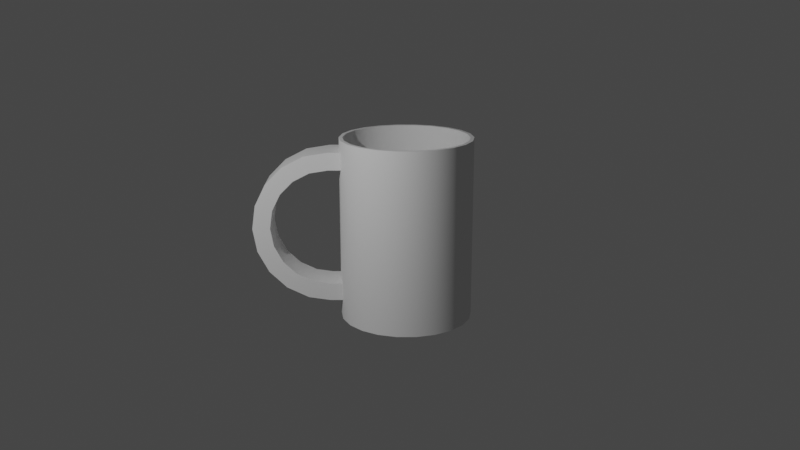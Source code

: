 # Source: mug.blend  (saved by Blender 2.82.7; exported with 4.5.12 LTS)
import bpy
from mathutils import Matrix  # noqa: F401  (used for matrix-valued properties, if any)

bpy.ops.wm.read_factory_settings(use_empty=True)
scene = bpy.context.scene
scene.name = 'Scene'

# ---- collections
col_collection = bpy.data.collections.new('Collection'); scene.collection.children.link(col_collection)

# ---- node groups
ng_auto_smooth = bpy.data.node_groups.new('Auto Smooth', 'GeometryNodeTree')
_s = ng_auto_smooth.interface.new_socket(name='Geometry', in_out='OUTPUT', socket_type='NodeSocketGeometry')
_s = ng_auto_smooth.interface.new_socket(name='Geometry', in_out='INPUT', socket_type='NodeSocketGeometry')
_s = ng_auto_smooth.interface.new_socket(name='Angle', in_out='INPUT', socket_type='NodeSocketFloat')
_s.subtype = 'ANGLE'
_s.min_value = 0.0
_s.max_value = 3.142
ng_auto_smooth.is_modifier = True
_N = ng_auto_smooth.nodes; _L = ng_auto_smooth.links
n0 = _N.new('NodeGroupOutput'); n0.name = 'Group Output'; n0.location = (480, -100)
n1 = _N.new('NodeGroupInput'); n1.name = 'Group Input'; n1.location = (-420, -300)
n2 = _N.new('NodeGroupInput'); n2.name = 'Group Input.001'; n2.location = (-60, -100)
n3 = _N.new('GeometryNodeSetShadeSmooth'); n3.name = 'Set Shade Smooth'; n3.location = (120, -100)
n3.domain = 'EDGE'
n4 = _N.new('GeometryNodeSetShadeSmooth'); n4.name = 'Set Shade Smooth.001'; n4.location = (300, -100)
n5 = _N.new('GeometryNodeInputMeshEdgeAngle'); n5.name = 'Edge Angle'; n5.location = (-420, -220)
n6 = _N.new('GeometryNodeInputEdgeSmooth'); n6.name = 'Is Edge Smooth'; n6.location = (-60, -160)
n7 = _N.new('GeometryNodeInputShadeSmooth'); n7.name = 'Is Face Smooth'; n7.location = (-240, -340)
n8 = _N.new('FunctionNodeBooleanMath'); n8.name = 'Boolean Math'; n8.location = (-60, -220)
n9 = _N.new('FunctionNodeCompare'); n9.name = 'Compare'; n9.location = (-240, -180)
n9.operation = 'LESS_EQUAL'
_L.new(n5.outputs[0], n9.inputs[0])
_L.new(n4.outputs[0], n0.inputs[0])
_L.new(n1.outputs[1], n9.inputs[1])
_L.new(n9.outputs[0], n8.inputs[0])
_L.new(n7.outputs[0], n8.inputs[1])
_L.new(n2.outputs[0], n3.inputs[0])
_L.new(n6.outputs[0], n3.inputs[1])
_L.new(n3.outputs[0], n4.inputs[0])
_L.new(n8.outputs[0], n3.inputs[2])
n0.is_active_output = True

# ---- world
world_world = bpy.data.worlds.new('World'); scene.world = world_world
world_world.use_nodes = True; world_world.node_tree.nodes.clear()
_N = world_world.node_tree.nodes; _L = world_world.node_tree.links
n0 = _N.new('ShaderNodeOutputWorld'); n0.name = 'World Output'; n0.location = (300, 300)
n1 = _N.new('ShaderNodeBackground'); n1.name = 'Background'; n1.location = (10, 300)
n1.inputs[0].default_value = (0.05088, 0.05088, 0.05088, 1.0)
_L.new(n1.outputs[0], n0.inputs[0])
n0.is_active_output = True
world_world.color = (0.05088, 0.05088, 0.05088)
world_world.use_sun_shadow = False
world_world.sun_shadow_jitter_overblur = 0.0

# ---- cameras
cam_camera = bpy.data.cameras.new('Camera')
cam_camera.clip_end = 100.0
cam_camera.lens = 43.94
cam_camera.ortho_scale = 7.314

# ---- lights
light_light = bpy.data.lights.new('Light', 'POINT')
light_light.transmission_factor = 0.0
light_light.energy = 1000.0
light_light.shadow_soft_size = 0.1
light_light.shadow_maximum_resolution = 0.006
light_light.use_absolute_resolution = True

# ---- meshes
me_cylinder = bpy.data.meshes.new('Cylinder')
me_cylinder.from_pydata([(0.1434, 0.9897, -1.212), (0.1354, 0.9344, 1.544), (0.4164, 0.9092, -1.212), (0.3932, 0.8584, 1.544), (0.6557, 0.755, -1.212), (0.6191, 0.7128, 1.544), (0.8419, 0.5397, -1.212), (0.7948, 0.5095, 1.544), (0.9598, 0.2806, -1.212), (0.9062, 0.265, 1.544), (1.0, -0.001129, -1.212), (0.9441, -0.001066, 1.544), (0.9592, -0.2828, -1.212), (0.9056, -0.267, 1.544), (0.8406, -0.5416, -1.212), (0.7937, -0.5113, 1.544), (0.654, -0.7565, -1.212), (0.6175, -0.7142, 1.544), (0.4144, -0.9101, -1.212), (0.3912, -0.8593, 1.544), (0.1412, -0.99, -1.212), (0.1333, -0.9347, 1.544), (-0.1434, -0.9897, -1.212), (-0.1354, -0.9344, 1.544), (-0.4164, -0.9092, -1.212), (-0.3932, -0.8584, 1.544), (-0.6557, -0.755, -1.212), (-0.6191, -0.7128, 1.544), (-0.8419, -0.5397, -1.212), (-0.7948, -0.5095, 1.544), (-0.9598, -0.2806, -1.212), (-0.9062, -0.265, 1.544), (-1.0, 0.001129, -1.212), (-0.9441, 0.001065, 1.544), (-0.9592, 0.2828, -1.212), (-0.9056, 0.267, 1.544), (-0.8406, 0.5416, -1.212), (-0.7937, 0.5113, 1.544), (-0.654, 0.7565, -1.212), (-0.6175, 0.7142, 1.544), (-0.4144, 0.9101, -1.212), (-0.3912, 0.8592, 1.544), (-0.1412, 0.99, -1.212), (-0.1333, 0.9347, 1.544), (0.1434, 0.9897, 1.37), (0.1434, 0.9897, 1.106), (0.4164, 0.9092, 1.106), (0.4164, 0.9092, 1.37), (0.6557, 0.755, 1.106), (0.6557, 0.755, 1.37), (0.8419, 0.5397, 1.106), (0.8419, 0.5397, 1.37), (0.9598, 0.2806, 1.106), (0.9598, 0.2806, 1.37), (1.0, -0.001129, 1.106), (1.0, -0.001129, 1.37), (0.9592, -0.2828, 1.106), (0.9592, -0.2828, 1.37), (0.8406, -0.5416, 1.106), (0.8406, -0.5416, 1.37), (0.654, -0.7565, 1.106), (0.654, -0.7565, 1.37), (0.4144, -0.9101, 1.106), (0.4144, -0.9101, 1.37), (0.1412, -0.99, 1.106), (0.1412, -0.99, 1.37), (-0.1434, -0.9897, 1.106), (-0.1434, -0.9897, 1.37), (-0.4164, -0.9092, 1.106), (-0.4164, -0.9092, 1.37), (-0.6557, -0.755, 1.106), (-0.6557, -0.755, 1.37), (-0.8419, -0.5397, 1.106), (-0.8419, -0.5397, 1.37), (-0.9598, -0.2806, 1.106), (-0.9598, -0.2806, 1.37), (-1.0, 0.001129, 1.106), (-1.0, 0.001129, 1.37), (-0.9592, 0.2828, 1.106), (-0.9592, 0.2828, 1.37), (-0.8406, 0.5416, 1.106), (-0.8406, 0.5416, 1.37), (-0.654, 0.7565, 1.106), (-0.654, 0.7565, 1.37), (-0.4144, 0.9101, 1.106), (-0.4144, 0.9101, 1.37), (-0.1412, 0.99, 1.106), (-0.1412, 0.99, 1.37), (0.4164, 0.9092, -0.6431), (0.4164, 0.9092, -0.9073), (0.6557, 0.755, -0.6431), (0.6557, 0.755, -0.9073), (0.8419, 0.5397, -0.6431), (0.8419, 0.5397, -0.9073), (0.9598, 0.2806, -0.6431), (0.9598, 0.2806, -0.9073), (1.0, -0.001129, -0.6431), (1.0, -0.001129, -0.9073), (0.9592, -0.2828, -0.6431), (0.9592, -0.2828, -0.9073), (0.8406, -0.5416, -0.6431), (0.8406, -0.5416, -0.9073), (0.654, -0.7565, -0.6431), (0.654, -0.7565, -0.9073), (0.4144, -0.9101, -0.6431), (0.4144, -0.9101, -0.9073), (0.1412, -0.99, -0.6431), (0.1412, -0.99, -0.9073), (-0.1434, -0.9897, -0.6431), (-0.1434, -0.9897, -0.9073), (-0.4164, -0.9092, -0.6431), (-0.4164, -0.9092, -0.9073), (-0.6557, -0.755, -0.6431), (-0.6557, -0.755, -0.9073), (-0.8419, -0.5397, -0.6431), (-0.8419, -0.5397, -0.9073), (-0.9598, -0.2806, -0.6431), (-0.9598, -0.2806, -0.9073), (-1.0, 0.001129, -0.6431), (-1.0, 0.001129, -0.9073), (-0.9592, 0.2828, -0.6431), (-0.9592, 0.2828, -0.9073), (-0.8406, 0.5416, -0.6431), (-0.8406, 0.5416, -0.9073), (-0.654, 0.7565, -0.6431), (-0.654, 0.7565, -0.9073), (-0.4144, 0.9101, -0.6431), (-0.4144, 0.9101, -0.9073), (-0.1412, 0.99, -0.6431), (-0.1412, 0.99, -0.9073), (0.1434, 0.9897, -0.9073), (0.1434, 0.9897, -0.6431), (1.149, -0.283, 1.106), (1.149, -0.283, 1.37), (1.149, -0.001328, 1.106), (1.149, -0.001328, 1.37), (1.149, 0.2805, 1.106), (1.149, 0.2805, 1.37), (1.149, 0.2805, -0.6431), (1.149, 0.2805, -0.9073), (1.149, -0.001328, -0.6431), (1.149, -0.001328, -0.9073), (1.149, -0.283, -0.6431), (1.149, -0.283, -0.9073), (1.422, -0.283, 1.062), (1.504, -0.283, 1.313), (1.422, -0.001328, 1.062), (1.504, -0.001328, 1.313), (1.422, 0.2805, 1.062), (1.504, 0.2805, 1.313), (1.667, -0.283, 0.9354), (1.824, -0.283, 1.148), (1.667, -0.001328, 0.9354), (1.824, -0.001328, 1.148), (1.667, 0.2805, 0.9354), (1.824, 0.2805, 1.148), (1.861, -0.283, 0.7387), (2.076, -0.283, 0.892), (1.861, -0.001328, 0.7387), (2.076, -0.001328, 0.892), (1.861, 0.2805, 0.7387), (2.076, 0.2805, 0.892), (1.984, -0.283, 0.4913), (2.236, -0.283, 0.5699), (1.984, -0.001328, 0.4913), (2.236, -0.001328, 0.5699), (1.984, 0.2805, 0.4913), (2.236, 0.2805, 0.5699), (2.023, -0.283, 0.2179), (2.287, -0.283, 0.2139), (2.023, -0.001328, 0.2179), (2.287, -0.001328, 0.2139), (2.023, 0.2805, 0.2179), (2.287, 0.2805, 0.2139), (1.975, -0.283, -0.05406), (2.225, -0.283, -0.1403), (1.975, -0.001328, -0.05406), (2.225, -0.001328, -0.1403), (1.975, 0.2805, -0.05406), (2.225, 0.2805, -0.1403), (1.845, -0.283, -0.2976), (2.056, -0.283, -0.4575), (1.845, -0.001328, -0.2976), (2.056, -0.001328, -0.4575), (1.845, 0.2805, -0.2976), (2.056, 0.2805, -0.4575), (1.646, -0.283, -0.4884), (1.796, -0.283, -0.7059), (1.646, -0.001328, -0.4884), (1.796, -0.001328, -0.7059), (1.646, 0.2805, -0.4884), (1.796, 0.2805, -0.7059), (1.396, -0.283, -0.6073), (1.471, -0.283, -0.8608), (1.396, -0.001328, -0.6073), (1.471, -0.001328, -0.8608), (1.396, 0.2805, -0.6073), (1.471, 0.2805, -0.8608), (0.4164, 0.9092, 1.544), (0.1434, 0.9897, 1.544), (0.6557, 0.755, 1.544), (0.8419, 0.5397, 1.544), (0.9598, 0.2806, 1.544), (1.0, -0.001129, 1.544), (0.9592, -0.2828, 1.544), (0.8406, -0.5416, 1.544), (0.654, -0.7565, 1.544), (0.4144, -0.9101, 1.544), (0.1412, -0.99, 1.544), (-0.1434, -0.9897, 1.544), (-0.4164, -0.9092, 1.544), (-0.6557, -0.755, 1.544), (-0.8419, -0.5397, 1.544), (-0.9598, -0.2806, 1.544), (-1.0, 0.001129, 1.544), (-0.9592, 0.2828, 1.544), (-0.8406, 0.5416, 1.544), (-0.654, 0.7565, 1.544), (-0.4144, 0.9101, 1.544), (-0.1412, 0.99, 1.544), (0.3932, 0.8584, -0.9215), (0.1354, 0.9344, -0.9215), (0.6191, 0.7128, -0.9215), (0.7948, 0.5095, -0.9215), (0.9062, 0.265, -0.9215), (0.9441, -0.001066, -0.9215), (0.9056, -0.267, -0.9215), (0.7937, -0.5113, -0.9215), (0.6175, -0.7142, -0.9215), (0.3912, -0.8593, -0.9215), (0.1333, -0.9347, -0.9215), (-0.1354, -0.9344, -0.9215), (-0.3932, -0.8584, -0.9215), (-0.6191, -0.7128, -0.9215), (-0.7948, -0.5095, -0.9215), (-0.9062, -0.265, -0.9215), (-0.9441, 0.001065, -0.9215), (-0.9056, 0.267, -0.9215), (-0.7937, 0.5113, -0.9215), (-0.6175, 0.7142, -0.9215), (-0.3912, 0.8592, -0.9215), (-0.1333, 0.9347, -0.9215)], [], [(128, 86, 45, 131), (88, 46, 48, 90), (90, 48, 50, 92), (92, 50, 52, 94), (94, 52, 54, 96), (96, 54, 56, 98), (98, 56, 58, 100), (100, 58, 60, 102), (102, 60, 62, 104), (104, 62, 64, 106), (106, 64, 66, 108), (108, 66, 68, 110), (110, 68, 70, 112), (112, 70, 72, 114), (114, 72, 74, 116), (116, 74, 76, 118), (118, 76, 78, 120), (120, 78, 80, 122), (122, 80, 82, 124), (124, 82, 84, 126), (13, 11, 225, 226), (126, 84, 86, 128), (131, 45, 46, 88), (0, 2, 4, 6, 8, 10, 12, 14, 16, 18, 20, 22, 24, 26, 28, 30, 32, 34, 36, 38, 40, 42), (47, 198, 200, 49), (2, 89, 91, 4), (85, 218, 219, 87), (83, 217, 218, 85), (81, 216, 217, 83), (79, 215, 216, 81), (77, 214, 215, 79), (75, 213, 214, 77), (73, 212, 213, 75), (71, 211, 212, 73), (69, 210, 211, 71), (67, 209, 210, 69), (65, 208, 209, 67), (63, 207, 208, 65), (61, 206, 207, 63), (59, 205, 206, 61), (57, 204, 205, 59), (55, 203, 204, 57), (53, 202, 203, 55), (51, 201, 202, 53), (49, 200, 201, 51), (44, 199, 198, 47), (4, 91, 93, 6), (0, 130, 89, 2), (6, 93, 95, 8), (8, 95, 97, 10), (10, 97, 99, 12), (12, 99, 101, 14), (14, 101, 103, 16), (16, 103, 105, 18), (18, 105, 107, 20), (20, 107, 109, 22), (22, 109, 111, 24), (24, 111, 113, 26), (26, 113, 115, 28), (28, 115, 117, 30), (30, 117, 119, 32), (32, 119, 121, 34), (34, 121, 123, 36), (36, 123, 125, 38), (38, 125, 127, 40), (40, 127, 129, 42), (42, 129, 130, 0), (87, 44, 45, 86), (85, 87, 86, 84), (83, 85, 84, 82), (81, 83, 82, 80), (79, 81, 80, 78), (77, 79, 78, 76), (75, 77, 76, 74), (73, 75, 74, 72), (71, 73, 72, 70), (69, 71, 70, 68), (67, 69, 68, 66), (65, 67, 66, 64), (63, 65, 64, 62), (61, 63, 62, 60), (59, 61, 60, 58), (57, 59, 58, 56), (98, 99, 143, 142), (52, 53, 137, 136), (51, 53, 52, 50), (49, 51, 50, 48), (47, 49, 48, 46), (44, 47, 46, 45), (131, 88, 89, 130), (88, 90, 91, 89), (90, 92, 93, 91), (92, 94, 95, 93), (94, 96, 140, 138), (96, 98, 142, 140), (98, 100, 101, 99), (100, 102, 103, 101), (102, 104, 105, 103), (104, 106, 107, 105), (106, 108, 109, 107), (108, 110, 111, 109), (110, 112, 113, 111), (112, 114, 115, 113), (114, 116, 117, 115), (116, 118, 119, 117), (118, 120, 121, 119), (120, 122, 123, 121), (122, 124, 125, 123), (124, 126, 127, 125), (126, 128, 129, 127), (128, 131, 130, 129), (87, 219, 199, 44), (132, 134, 146, 144), (137, 135, 147, 149), (192, 194, 140, 142), (193, 192, 142, 143), (57, 56, 132, 133), (53, 55, 135, 137), (95, 94, 138, 139), (99, 97, 141, 143), (55, 57, 133, 135), (97, 95, 139, 141), (54, 52, 136, 134), (56, 54, 134, 132), (144, 146, 152, 150), (149, 147, 153, 155), (134, 136, 148, 146), (136, 137, 149, 148), (135, 133, 145, 147), (133, 132, 144, 145), (154, 155, 161, 160), (152, 154, 160, 158), (146, 148, 154, 152), (148, 149, 155, 154), (147, 145, 151, 153), (145, 144, 150, 151), (156, 158, 164, 162), (161, 159, 165, 167), (153, 151, 157, 159), (151, 150, 156, 157), (155, 153, 159, 161), (150, 152, 158, 156), (165, 163, 169, 171), (166, 167, 173, 172), (158, 160, 166, 164), (160, 161, 167, 166), (159, 157, 163, 165), (157, 156, 162, 163), (170, 172, 178, 176), (168, 170, 176, 174), (163, 162, 168, 169), (167, 165, 171, 173), (162, 164, 170, 168), (164, 166, 172, 170), (175, 174, 180, 181), (177, 175, 181, 183), (172, 173, 179, 178), (171, 169, 175, 177), (169, 168, 174, 175), (173, 171, 177, 179), (184, 185, 191, 190), (182, 184, 190, 188), (179, 177, 183, 185), (174, 176, 182, 180), (176, 178, 184, 182), (178, 179, 185, 184), (191, 189, 195, 197), (187, 186, 192, 193), (183, 181, 187, 189), (181, 180, 186, 187), (185, 183, 189, 191), (180, 182, 188, 186), (195, 193, 143, 141), (197, 195, 141, 139), (186, 188, 194, 192), (188, 190, 196, 194), (190, 191, 197, 196), (189, 187, 193, 195), (194, 196, 138, 140), (196, 197, 139, 138), (1, 3, 198, 199), (3, 5, 200, 198), (5, 7, 201, 200), (7, 9, 202, 201), (9, 11, 203, 202), (11, 13, 204, 203), (13, 15, 205, 204), (15, 17, 206, 205), (17, 19, 207, 206), (19, 21, 208, 207), (21, 23, 209, 208), (23, 25, 210, 209), (25, 27, 211, 210), (27, 29, 212, 211), (29, 31, 213, 212), (31, 33, 214, 213), (33, 35, 215, 214), (35, 37, 216, 215), (37, 39, 217, 216), (39, 41, 218, 217), (41, 43, 219, 218), (43, 1, 199, 219), (220, 221, 241, 240, 239, 238, 237, 236, 235, 234, 233, 232, 231, 230, 229, 228, 227, 226, 225, 224, 223, 222), (43, 41, 240, 241), (29, 27, 233, 234), (15, 13, 226, 227), (1, 43, 241, 221), (31, 29, 234, 235), (17, 15, 227, 228), (3, 1, 221, 220), (33, 31, 235, 236), (19, 17, 228, 229), (5, 3, 220, 222), (35, 33, 236, 237), (21, 19, 229, 230), (7, 5, 222, 223), (37, 35, 237, 238), (23, 21, 230, 231), (9, 7, 223, 224), (39, 37, 238, 239), (25, 23, 231, 232), (11, 9, 224, 225), (41, 39, 239, 240), (27, 25, 232, 233)])
me_cylinder.polygons.foreach_set('use_smooth', [True] * 224)
_uv = me_cylinder.uv_layers.new(name='UVMap')
_uv.uv.foreach_set('vector', [0.04545, 0.6032, 0.04545, 0.9204, -2.682e-07, 0.9204, -2.682e-07, 0.6032, 0.9545, 0.6032, 0.9545, 0.9204, 0.9091, 0.9204, 0.9091, 0.6032, 0.9091, 0.6032, 0.9091, 0.9204, 0.8636, 0.9204, 0.8636, 0.6032, 0.8636, 0.6032, 0.8636, 0.9204, 0.8182, 0.9204, 0.8182, 0.6032, 0.8182, 0.6032, 0.8182, 0.9204, 0.7727, 0.9204, 0.7727, 0.6032, 0.7727, 0.6032, 0.7727, 0.9204, 0.7273, 0.9204, 0.7273, 0.6032, 0.7273, 0.6032, 0.7273, 0.9204, 0.6818, 0.9204, 0.6818, 0.6032, 0.6818, 0.6032, 0.6818, 0.9204, 0.6364, 0.9204, 0.6364, 0.6032, 0.6364, 0.6032, 0.6364, 0.9204, 0.5909, 0.9204, 0.5909, 0.6032, 0.5909, 0.6032, 0.5909, 0.9204, 0.5455, 0.9204, 0.5455, 0.6032, 0.5455, 0.6032, 0.5455, 0.9204, 0.5, 0.9204, 0.5, 0.6032, 0.5, 0.6032, 0.5, 0.9204, 0.4545, 0.9204, 0.4545, 0.6032, 0.4545, 0.6032, 0.4545, 0.9204, 0.4091, 0.9204, 0.4091, 0.6032, 0.4091, 0.6032, 0.4091, 0.9204, 0.3636, 0.9204, 0.3636, 0.6032, 0.3636, 0.6032, 0.3636, 0.9204, 0.3182, 0.9204, 0.3182, 0.6032, 0.3182, 0.6032, 0.3182, 0.9204, 0.2727, 0.9204, 0.2727, 0.6032, 0.2727, 0.6032, 0.2727, 0.9204, 0.2273, 0.9204, 0.2273, 0.6032, 0.2273, 0.6032, 0.2273, 0.9204, 0.1818, 0.9204, 0.1818, 0.6032, 0.1818, 0.6032, 0.1818, 0.9204, 0.1364, 0.9204, 0.1364, 0.6032, 0.1364, 0.6032, 0.1364, 0.9204, 0.09091, 0.9204, 0.09091, 0.6032, 0.4743, 0.2178, 0.4743, 0.2822, 0.4743, 0.2822, 0.4743, 0.2178, 0.09091, 0.6032, 0.09091, 0.9204, 0.04545, 0.9204, 0.04545, 0.6032, 1.0, 0.6032, 1.0, 0.9204, 0.9545, 0.9204, 0.9545, 0.6032, 0.75, 0.49, 0.8176, 0.4803, 0.8798, 0.4519, 0.9314, 0.4072, 0.9683, 0.3497, 0.9876, 0.2842, 0.9876, 0.2158, 0.9683, 0.1503, 0.9314, 0.09283, 0.8798, 0.0481, 0.8176, 0.01972, 0.75, 0.01, 0.6824, 0.01972, 0.6202, 0.0481, 0.5686, 0.09283, 0.5317, 0.1503, 0.5124, 0.2158, 0.5124, 0.2842, 0.5317, 0.3497, 0.5686, 0.4072, 0.6202, 0.4519, 0.6824, 0.4803, 0.9545, 0.9683, 0.9545, 1.0, 0.9091, 1.0, 0.9091, 0.9683, 0.9545, 0.5, 0.9545, 0.5553, 0.9091, 0.5553, 0.9091, 0.5, 0.09091, 0.9683, 0.09091, 1.0, 0.04545, 1.0, 0.04545, 0.9683, 0.1364, 0.9683, 0.1364, 1.0, 0.09091, 1.0, 0.09091, 0.9683, 0.1818, 0.9683, 0.1818, 1.0, 0.1364, 1.0, 0.1364, 0.9683, 0.2273, 0.9683, 0.2273, 1.0, 0.1818, 1.0, 0.1818, 0.9683, 0.2727, 0.9683, 0.2727, 1.0, 0.2273, 1.0, 0.2273, 0.9683, 0.3182, 0.9683, 0.3182, 1.0, 0.2727, 1.0, 0.2727, 0.9683, 0.3636, 0.9683, 0.3636, 1.0, 0.3182, 1.0, 0.3182, 0.9683, 0.4091, 0.9683, 0.4091, 1.0, 0.3636, 1.0, 0.3636, 0.9683, 0.4545, 0.9683, 0.4545, 1.0, 0.4091, 1.0, 0.4091, 0.9683, 0.5, 0.9683, 0.5, 1.0, 0.4545, 1.0, 0.4545, 0.9683, 0.5455, 0.9683, 0.5455, 1.0, 0.5, 1.0, 0.5, 0.9683, 0.5909, 0.9683, 0.5909, 1.0, 0.5455, 1.0, 0.5455, 0.9683, 0.6364, 0.9683, 0.6364, 1.0, 0.5909, 1.0, 0.5909, 0.9683, 0.6818, 0.9683, 0.6818, 1.0, 0.6364, 1.0, 0.6364, 0.9683, 0.7273, 0.9683, 0.7273, 1.0, 0.6818, 1.0, 0.6818, 0.9683, 0.7727, 0.9683, 0.7727, 1.0, 0.7273, 1.0, 0.7273, 0.9683, 0.8182, 0.9683, 0.8182, 1.0, 0.7727, 1.0, 0.7727, 0.9683, 0.8636, 0.9683, 0.8636, 1.0, 0.8182, 1.0, 0.8182, 0.9683, 0.9091, 0.9683, 0.9091, 1.0, 0.8636, 1.0, 0.8636, 0.9683, 1.0, 0.9683, 1.0, 1.0, 0.9545, 1.0, 0.9545, 0.9683, 0.9091, 0.5, 0.9091, 0.5553, 0.8636, 0.5553, 0.8636, 0.5, 1.0, 0.5, 1.0, 0.5553, 0.9545, 0.5553, 0.9545, 0.5, 0.8636, 0.5, 0.8636, 0.5553, 0.8182, 0.5553, 0.8182, 0.5, 0.8182, 0.5, 0.8182, 0.5553, 0.7727, 0.5553, 0.7727, 0.5, 0.7727, 0.5, 0.7727, 0.5553, 0.7273, 0.5553, 0.7273, 0.5, 0.7273, 0.5, 0.7273, 0.5553, 0.6818, 0.5553, 0.6818, 0.5, 0.6818, 0.5, 0.6818, 0.5553, 0.6364, 0.5553, 0.6364, 0.5, 0.6364, 0.5, 0.6364, 0.5553, 0.5909, 0.5553, 0.5909, 0.5, 0.5909, 0.5, 0.5909, 0.5553, 0.5455, 0.5553, 0.5455, 0.5, 0.5455, 0.5, 0.5455, 0.5553, 0.5, 0.5553, 0.5, 0.5, 0.5, 0.5, 0.5, 0.5553, 0.4545, 0.5553, 0.4545, 0.5, 0.4545, 0.5, 0.4545, 0.5553, 0.4091, 0.5553, 0.4091, 0.5, 0.4091, 0.5, 0.4091, 0.5553, 0.3636, 0.5553, 0.3636, 0.5, 0.3636, 0.5, 0.3636, 0.5553, 0.3182, 0.5553, 0.3182, 0.5, 0.3182, 0.5, 0.3182, 0.5553, 0.2727, 0.5553, 0.2727, 0.5, 0.2727, 0.5, 0.2727, 0.5553, 0.2273, 0.5553, 0.2273, 0.5, 0.2273, 0.5, 0.2273, 0.5553, 0.1818, 0.5553, 0.1818, 0.5, 0.1818, 0.5, 0.1818, 0.5553, 0.1364, 0.5553, 0.1364, 0.5, 0.1364, 0.5, 0.1364, 0.5553, 0.09091, 0.5553, 0.09091, 0.5, 0.09091, 0.5, 0.09091, 0.5553, 0.04545, 0.5553, 0.04545, 0.5, 0.04545, 0.5, 0.04545, 0.5553, -2.682e-07, 0.5553, -2.682e-07, 0.5, 0.04545, 0.9683, -2.682e-07, 0.9683, -2.682e-07, 0.9204, 0.04545, 0.9204, 0.09091, 0.9683, 0.04545, 0.9683, 0.04545, 0.9204, 0.09091, 0.9204, 0.1364, 0.9683, 0.09091, 0.9683, 0.09091, 0.9204, 0.1364, 0.9204, 0.1818, 0.9683, 0.1364, 0.9683, 0.1364, 0.9204, 0.1818, 0.9204, 0.2273, 0.9683, 0.1818, 0.9683, 0.1818, 0.9204, 0.2273, 0.9204, 0.2727, 0.9683, 0.2273, 0.9683, 0.2273, 0.9204, 0.2727, 0.9204, 0.3182, 0.9683, 0.2727, 0.9683, 0.2727, 0.9204, 0.3182, 0.9204, 0.3636, 0.9683, 0.3182, 0.9683, 0.3182, 0.9204, 0.3636, 0.9204, 0.4091, 0.9683, 0.3636, 0.9683, 0.3636, 0.9204, 0.4091, 0.9204, 0.4545, 0.9683, 0.4091, 0.9683, 0.4091, 0.9204, 0.4545, 0.9204, 0.5, 0.9683, 0.4545, 0.9683, 0.4545, 0.9204, 0.5, 0.9204, 0.5455, 0.9683, 0.5, 0.9683, 0.5, 0.9204, 0.5455, 0.9204, 0.5909, 0.9683, 0.5455, 0.9683, 0.5455, 0.9204, 0.5909, 0.9204, 0.6364, 0.9683, 0.5909, 0.9683, 0.5909, 0.9204, 0.6364, 0.9204, 0.6818, 0.9683, 0.6364, 0.9683, 0.6364, 0.9204, 0.6818, 0.9204, 0.7273, 0.9683, 0.6818, 0.9683, 0.6818, 0.9204, 0.7273, 0.9204, 0.7273, 0.6032, 0.7273, 0.5553, 0.7273, 0.5553, 0.7273, 0.6032, 0.8182, 0.9204, 0.8182, 0.9683, 0.8182, 0.9683, 0.8182, 0.9204, 0.8636, 0.9683, 0.8182, 0.9683, 0.8182, 0.9204, 0.8636, 0.9204, 0.9091, 0.9683, 0.8636, 0.9683, 0.8636, 0.9204, 0.9091, 0.9204, 0.9545, 0.9683, 0.9091, 0.9683, 0.9091, 0.9204, 0.9545, 0.9204, 1.0, 0.9683, 0.9545, 0.9683, 0.9545, 0.9204, 1.0, 0.9204, 1.0, 0.6032, 0.9545, 0.6032, 0.9545, 0.5553, 1.0, 0.5553, 0.9545, 0.6032, 0.9091, 0.6032, 0.9091, 0.5553, 0.9545, 0.5553, 0.9091, 0.6032, 0.8636, 0.6032, 0.8636, 0.5553, 0.9091, 0.5553, 0.8636, 0.6032, 0.8182, 0.6032, 0.8182, 0.5553, 0.8636, 0.5553, 0.8182, 0.6032, 0.7727, 0.6032, 0.7727, 0.6032, 0.8182, 0.6032, 0.7727, 0.6032, 0.7273, 0.6032, 0.7273, 0.6032, 0.7727, 0.6032, 0.7273, 0.6032, 0.6818, 0.6032, 0.6818, 0.5553, 0.7273, 0.5553, 0.6818, 0.6032, 0.6364, 0.6032, 0.6364, 0.5553, 0.6818, 0.5553, 0.6364, 0.6032, 0.5909, 0.6032, 0.5909, 0.5553, 0.6364, 0.5553, 0.5909, 0.6032, 0.5455, 0.6032, 0.5455, 0.5553, 0.5909, 0.5553, 0.5455, 0.6032, 0.5, 0.6032, 0.5, 0.5553, 0.5455, 0.5553, 0.5, 0.6032, 0.4545, 0.6032, 0.4545, 0.5553, 0.5, 0.5553, 0.4545, 0.6032, 0.4091, 0.6032, 0.4091, 0.5553, 0.4545, 0.5553, 0.4091, 0.6032, 0.3636, 0.6032, 0.3636, 0.5553, 0.4091, 0.5553, 0.3636, 0.6032, 0.3182, 0.6032, 0.3182, 0.5553, 0.3636, 0.5553, 0.3182, 0.6032, 0.2727, 0.6032, 0.2727, 0.5553, 0.3182, 0.5553, 0.2727, 0.6032, 0.2273, 0.6032, 0.2273, 0.5553, 0.2727, 0.5553, 0.2273, 0.6032, 0.1818, 0.6032, 0.1818, 0.5553, 0.2273, 0.5553, 0.1818, 0.6032, 0.1364, 0.6032, 0.1364, 0.5553, 0.1818, 0.5553, 0.1364, 0.6032, 0.09091, 0.6032, 0.09091, 0.5553, 0.1364, 0.5553, 0.09091, 0.6032, 0.04545, 0.6032, 0.04545, 0.5553, 0.09091, 0.5553, 0.04545, 0.6032, -2.682e-07, 0.6032, -2.682e-07, 0.5553, 0.04545, 0.5553, 0.04545, 0.9683, 0.04545, 1.0, -2.682e-07, 1.0, -2.682e-07, 0.9683, 0.7273, 0.9204, 0.7727, 0.9204, 0.7727, 0.9204, 0.7273, 0.9204, 0.8182, 0.9683, 0.7727, 0.9683, 0.7727, 0.9683, 0.8182, 0.9683, 0.7273, 0.9204, 0.7727, 0.9204, 0.7727, 0.6032, 0.7273, 0.6032, 0.7273, 0.9683, 0.7273, 0.9204, 0.7273, 0.6032, 0.7273, 0.5553, 0.7273, 0.9683, 0.7273, 0.9204, 0.7273, 0.9204, 0.7273, 0.9683, 0.8182, 0.9683, 0.7727, 0.9683, 0.7727, 0.9683, 0.8182, 0.9683, 0.8182, 0.5553, 0.8182, 0.6032, 0.8182, 0.6032, 0.8182, 0.5553, 0.7273, 0.5553, 0.7727, 0.5553, 0.7727, 0.5553, 0.7273, 0.5553, 0.7727, 0.9683, 0.7273, 0.9683, 0.7273, 0.9683, 0.7727, 0.9683, 0.7727, 0.5553, 0.8182, 0.5553, 0.8182, 0.5553, 0.7727, 0.5553, 0.7727, 0.9204, 0.8182, 0.9204, 0.8182, 0.9204, 0.7727, 0.9204, 0.7273, 0.9204, 0.7727, 0.9204, 0.7727, 0.9204, 0.7273, 0.9204, 0.7273, 0.9204, 0.7727, 0.9204, 0.7727, 0.9204, 0.7273, 0.9204, 0.8182, 0.9683, 0.7727, 0.9683, 0.7727, 0.9683, 0.8182, 0.9683, 0.7727, 0.9204, 0.8182, 0.9204, 0.8182, 0.9204, 0.7727, 0.9204, 0.8182, 0.9204, 0.8182, 0.9683, 0.8182, 0.9683, 0.8182, 0.9204, 0.7727, 0.9683, 0.7273, 0.9683, 0.7273, 0.9683, 0.7727, 0.9683, 0.7273, 0.9683, 0.7273, 0.9204, 0.7273, 0.9204, 0.7273, 0.9683, 0.8182, 0.9204, 0.8182, 0.9683, 0.8182, 0.9683, 0.8182, 0.9204, 0.7727, 0.9204, 0.8182, 0.9204, 0.8182, 0.9204, 0.7727, 0.9204, 0.7727, 0.9204, 0.8182, 0.9204, 0.8182, 0.9204, 0.7727, 0.9204, 0.8182, 0.9204, 0.8182, 0.9683, 0.8182, 0.9683, 0.8182, 0.9204, 0.7727, 0.9683, 0.7273, 0.9683, 0.7273, 0.9683, 0.7727, 0.9683, 0.7273, 0.9683, 0.7273, 0.9204, 0.7273, 0.9204, 0.7273, 0.9683, 0.7273, 0.9204, 0.7727, 0.9204, 0.7727, 0.9204, 0.7273, 0.9204, 0.8182, 0.9683, 0.7727, 0.9683, 0.7727, 0.9683, 0.8182, 0.9683, 0.7727, 0.9683, 0.7273, 0.9683, 0.7273, 0.9683, 0.7727, 0.9683, 0.7273, 0.9683, 0.7273, 0.9204, 0.7273, 0.9204, 0.7273, 0.9683, 0.8182, 0.9683, 0.7727, 0.9683, 0.7727, 0.9683, 0.8182, 0.9683, 0.7273, 0.9204, 0.7727, 0.9204, 0.7727, 0.9204, 0.7273, 0.9204, 0.7727, 0.9683, 0.7273, 0.9683, 0.7273, 0.9683, 0.7727, 0.9683, 0.8182, 0.9204, 0.8182, 0.9683, 0.8182, 0.9683, 0.8182, 0.9204, 0.7727, 0.9204, 0.8182, 0.9204, 0.8182, 0.9204, 0.7727, 0.9204, 0.8182, 0.9204, 0.8182, 0.9683, 0.8182, 0.9683, 0.8182, 0.9204, 0.7727, 0.9683, 0.7273, 0.9683, 0.7273, 0.9683, 0.7727, 0.9683, 0.7273, 0.9683, 0.7273, 0.9204, 0.7273, 0.9204, 0.7273, 0.9683, 0.7727, 0.9204, 0.8182, 0.9204, 0.8182, 0.9204, 0.7727, 0.9204, 0.7273, 0.9204, 0.7727, 0.9204, 0.7727, 0.9204, 0.7273, 0.9204, 0.7273, 0.9683, 0.7273, 0.9204, 0.7273, 0.9204, 0.7273, 0.9683, 0.8182, 0.9683, 0.7727, 0.9683, 0.7727, 0.9683, 0.8182, 0.9683, 0.7273, 0.9204, 0.7727, 0.9204, 0.7727, 0.9204, 0.7273, 0.9204, 0.7727, 0.9204, 0.8182, 0.9204, 0.8182, 0.9204, 0.7727, 0.9204, 0.7273, 0.9683, 0.7273, 0.9204, 0.7273, 0.9204, 0.7273, 0.9683, 0.7727, 0.9683, 0.7273, 0.9683, 0.7273, 0.9683, 0.7727, 0.9683, 0.8182, 0.9204, 0.8182, 0.9683, 0.8182, 0.9683, 0.8182, 0.9204, 0.7727, 0.9683, 0.7273, 0.9683, 0.7273, 0.9683, 0.7727, 0.9683, 0.7273, 0.9683, 0.7273, 0.9204, 0.7273, 0.9204, 0.7273, 0.9683, 0.8182, 0.9683, 0.7727, 0.9683, 0.7727, 0.9683, 0.8182, 0.9683, 0.8182, 0.9204, 0.8182, 0.9683, 0.8182, 0.9683, 0.8182, 0.9204, 0.7727, 0.9204, 0.8182, 0.9204, 0.8182, 0.9204, 0.7727, 0.9204, 0.8182, 0.9683, 0.7727, 0.9683, 0.7727, 0.9683, 0.8182, 0.9683, 0.7273, 0.9204, 0.7727, 0.9204, 0.7727, 0.9204, 0.7273, 0.9204, 0.7727, 0.9204, 0.8182, 0.9204, 0.8182, 0.9204, 0.7727, 0.9204, 0.8182, 0.9204, 0.8182, 0.9683, 0.8182, 0.9683, 0.8182, 0.9204, 0.8182, 0.9683, 0.7727, 0.9683, 0.7727, 0.9683, 0.8182, 0.9683, 0.7273, 0.9683, 0.7273, 0.9204, 0.7273, 0.9204, 0.7273, 0.9683, 0.7727, 0.9683, 0.7273, 0.9683, 0.7273, 0.9683, 0.7727, 0.9683, 0.7273, 0.9683, 0.7273, 0.9204, 0.7273, 0.9204, 0.7273, 0.9683, 0.8182, 0.9683, 0.7727, 0.9683, 0.7727, 0.9683, 0.8182, 0.9683, 0.7273, 0.9204, 0.7727, 0.9204, 0.7727, 0.9204, 0.7273, 0.9204, 0.7727, 0.9683, 0.7273, 0.9683, 0.7273, 0.5553, 0.7727, 0.5553, 0.8182, 0.9683, 0.7727, 0.9683, 0.7727, 0.5553, 0.8182, 0.5553, 0.7273, 0.9204, 0.7727, 0.9204, 0.7727, 0.9204, 0.7273, 0.9204, 0.7727, 0.9204, 0.8182, 0.9204, 0.8182, 0.9204, 0.7727, 0.9204, 0.8182, 0.9204, 0.8182, 0.9683, 0.8182, 0.9683, 0.8182, 0.9204, 0.7727, 0.9683, 0.7273, 0.9683, 0.7273, 0.9683, 0.7727, 0.9683, 0.7727, 0.9204, 0.8182, 0.9204, 0.8182, 0.6032, 0.7727, 0.6032, 0.8182, 0.9204, 0.8182, 0.9683, 0.8182, 0.5553, 0.8182, 0.6032, 0.25, 0.4766, 0.3138, 0.4674, 0.3176, 0.4803, 0.25, 0.49, 0.3138, 0.4674, 0.3725, 0.4406, 0.3798, 0.4519, 0.3176, 0.4803, 0.3725, 0.4406, 0.4212, 0.3984, 0.4314, 0.4072, 0.3798, 0.4519, 0.4212, 0.3984, 0.4561, 0.3441, 0.4683, 0.3497, 0.4314, 0.4072, 0.4561, 0.3441, 0.4743, 0.2822, 0.4876, 0.2842, 0.4683, 0.3497, 0.4743, 0.2822, 0.4743, 0.2178, 0.4876, 0.2158, 0.4876, 0.2842, 0.4743, 0.2178, 0.4561, 0.1559, 0.4683, 0.1503, 0.4876, 0.2158, 0.4561, 0.1559, 0.4212, 0.1016, 0.4314, 0.09283, 0.4683, 0.1503, 0.4212, 0.1016, 0.3725, 0.05938, 0.3798, 0.0481, 0.4314, 0.09283, 0.3725, 0.05938, 0.3138, 0.03259, 0.3176, 0.01972, 0.3798, 0.0481, 0.3138, 0.03259, 0.25, 0.02341, 0.25, 0.01, 0.3176, 0.01972, 0.25, 0.02341, 0.1862, 0.03259, 0.1824, 0.01972, 0.25, 0.01, 0.1862, 0.03259, 0.1275, 0.05938, 0.1202, 0.0481, 0.1824, 0.01972, 0.1275, 0.05938, 0.07875, 0.1016, 0.06862, 0.09283, 0.1202, 0.0481, 0.07875, 0.1016, 0.04389, 0.1559, 0.03169, 0.1503, 0.06862, 0.09283, 0.04389, 0.1559, 0.02572, 0.2178, 0.01244, 0.2158, 0.03169, 0.1503, 0.02572, 0.2178, 0.02572, 0.2822, 0.01244, 0.2842, 0.01244, 0.2158, 0.02572, 0.2822, 0.04389, 0.3441, 0.03169, 0.3497, 0.01244, 0.2842, 0.04389, 0.3441, 0.07875, 0.3984, 0.06862, 0.4072, 0.03169, 0.3497, 0.07875, 0.3984, 0.1275, 0.4406, 0.1202, 0.4519, 0.06862, 0.4072, 0.1275, 0.4406, 0.1862, 0.4674, 0.1824, 0.4803, 0.1202, 0.4519, 0.1862, 0.4674, 0.25, 0.4766, 0.25, 0.49, 0.1824, 0.4803, 0.3138, 0.4674, 0.25, 0.4766, 0.1862, 0.4674, 0.1275, 0.4406, 0.07875, 0.3984, 0.04389, 0.3441, 0.02572, 0.2822, 0.02572, 0.2178, 0.04389, 0.1559, 0.07875, 0.1016, 0.1275, 0.05938, 0.1862, 0.03259, 0.25, 0.02341, 0.3138, 0.03259, 0.3725, 0.05938, 0.4212, 0.1016, 0.4561, 0.1559, 0.4743, 0.2178, 0.4743, 0.2822, 0.4561, 0.3441, 0.4212, 0.3984, 0.3725, 0.4406, 0.1862, 0.4674, 0.1275, 0.4406, 0.1275, 0.4406, 0.1862, 0.4674, 0.07875, 0.1016, 0.1275, 0.05938, 0.1275, 0.05938, 0.07875, 0.1016, 0.4561, 0.1559, 0.4743, 0.2178, 0.4743, 0.2178, 0.4561, 0.1559, 0.25, 0.4766, 0.1862, 0.4674, 0.1862, 0.4674, 0.25, 0.4766, 0.04389, 0.1559, 0.07875, 0.1016, 0.07875, 0.1016, 0.04389, 0.1559, 0.4212, 0.1016, 0.4561, 0.1559, 0.4561, 0.1559, 0.4212, 0.1016, 0.3138, 0.4674, 0.25, 0.4766, 0.25, 0.4766, 0.3138, 0.4674, 0.02572, 0.2178, 0.04389, 0.1559, 0.04389, 0.1559, 0.02572, 0.2178, 0.3725, 0.05938, 0.4212, 0.1016, 0.4212, 0.1016, 0.3725, 0.05938, 0.3725, 0.4406, 0.3138, 0.4674, 0.3138, 0.4674, 0.3725, 0.4406, 0.02572, 0.2822, 0.02572, 0.2178, 0.02572, 0.2178, 0.02572, 0.2822, 0.3138, 0.03259, 0.3725, 0.05938, 0.3725, 0.05938, 0.3138, 0.03259, 0.4212, 0.3984, 0.3725, 0.4406, 0.3725, 0.4406, 0.4212, 0.3984, 0.04389, 0.3441, 0.02572, 0.2822, 0.02572, 0.2822, 0.04389, 0.3441, 0.25, 0.02341, 0.3138, 0.03259, 0.3138, 0.03259, 0.25, 0.02341, 0.4561, 0.3441, 0.4212, 0.3984, 0.4212, 0.3984, 0.4561, 0.3441, 0.07875, 0.3984, 0.04389, 0.3441, 0.04389, 0.3441, 0.07875, 0.3984, 0.1862, 0.03259, 0.25, 0.02341, 0.25, 0.02341, 0.1862, 0.03259, 0.4743, 0.2822, 0.4561, 0.3441, 0.4561, 0.3441, 0.4743, 0.2822, 0.1275, 0.4406, 0.07875, 0.3984, 0.07875, 0.3984, 0.1275, 0.4406, 0.1275, 0.05938, 0.1862, 0.03259, 0.1862, 0.03259, 0.1275, 0.05938])
me_cylinder.use_remesh_fix_poles = True
me_cylinder.use_remesh_preserve_attributes = False
me_cylinder.use_mirror_vertex_groups = False
me_cylinder.update()

# ---- objects
ob_light = bpy.data.objects.new('Light', light_light)
ob_camera = bpy.data.objects.new('Camera', cam_camera)
ob_cylinder = bpy.data.objects.new('Cylinder', me_cylinder)

# ---- transforms, parenting, visibility, modifiers, constraints
ob_light.location = (4.076, 5.531, 5.904)
ob_light.rotation_euler = (0.6503, 0.05522, 1.866)
ob_light.lock_rotations_4d = False
ob_light.empty_display_type = 'ARROWS'
ob_light.color = (0.0, 0.0, 0.0, 0.0)
ob_light.lineart.crease_threshold = 0.0
ob_camera.location = (0.09025, 14.14, 5.527)
ob_camera.rotation_euler = (1.281, 2.501e-08, 3.142)
ob_camera.lock_rotations_4d = False
ob_camera.empty_display_type = 'ARROWS'
ob_camera.color = (0.0, 0.0, 0.0, 0.0)
ob_camera.display_type = 'WIRE'
ob_camera.lineart.crease_threshold = 0.0
ob_cylinder.location = (0.0, 0.0, 1.116)
ob_cylinder.lineart.crease_threshold = 0.0
_m = ob_cylinder.modifiers.new('Auto Smooth', 'NODES')
_m.node_group = ng_auto_smooth
_gi = [s.identifier for s in ng_auto_smooth.interface.items_tree if s.item_type == 'SOCKET' and s.in_out == 'INPUT']
_m[_gi[1]] = 0.5236  # Angle

# ---- collection membership
col_collection.objects.link(ob_light)
col_collection.objects.link(ob_camera)
col_collection.objects.link(ob_cylinder)

# ---- scene / render settings (as saved in the file)
scene.camera = ob_camera
scene.frame_start = 1; scene.frame_end = 250; scene.frame_set(1)
scene.render.engine = 'BLENDER_EEVEE_NEXT'
scene.cycles.use_denoising = False
scene.cycles.samples = 128
scene.cycles.sampling_pattern = 'TABULATED_SOBOL'
scene.cycles.use_adaptive_sampling = False
scene.cycles.use_light_tree = False
scene.view_settings.view_transform = 'Filmic'
bpy.context.view_layer.update()
